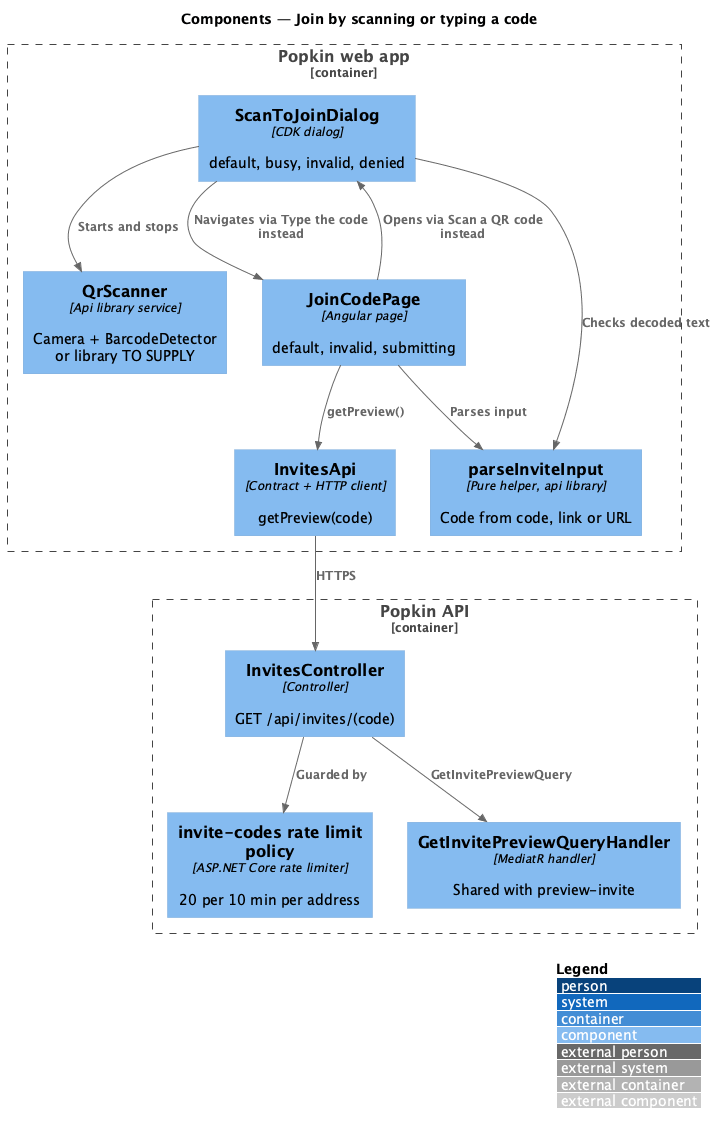

The diagram above was rendered by PlantUML. Its source (embedded in the PNG):
@startuml
!include <C4/C4_Component>
LAYOUT_WITH_LEGEND()
title Components — Join by scanning or typing a code

Container_Boundary(spa, "Popkin web app") {
  Component(scan, "ScanToJoinDialog", "CDK dialog", "default, busy, invalid, denied")
  Component(code, "JoinCodePage", "Angular page", "default, invalid, submitting")
  Component(scanner, "QrScanner", "Api library service", "Camera + BarcodeDetector or library TO SUPPLY")
  Component(parse, "parseInviteInput", "Pure helper, api library", "Code from code, link or URL")
  Component(iapi, "InvitesApi", "Contract + HTTP client", "getPreview(code)")
}
Container_Boundary(api, "Popkin API") {
  Component(ctrl, "InvitesController", "Controller", "GET /api/invites/(code)")
  Component(rl, "invite-codes rate limit policy", "ASP.NET Core rate limiter", "20 per 10 min per address")
  Component(handler, "GetInvitePreviewQueryHandler", "MediatR handler", "Shared with preview-invite")
}
Rel(scan, scanner, "Starts and stops")
Rel(scan, parse, "Checks decoded text")
Rel(code, parse, "Parses input")
Rel(code, iapi, "getPreview()")
Rel(code, scan, "Opens via Scan a QR code instead")
Rel(scan, code, "Navigates via Type the code instead")
Rel(iapi, ctrl, "HTTPS")
Rel(ctrl, rl, "Guarded by")
Rel(ctrl, handler, "GetInvitePreviewQuery")
@enduml